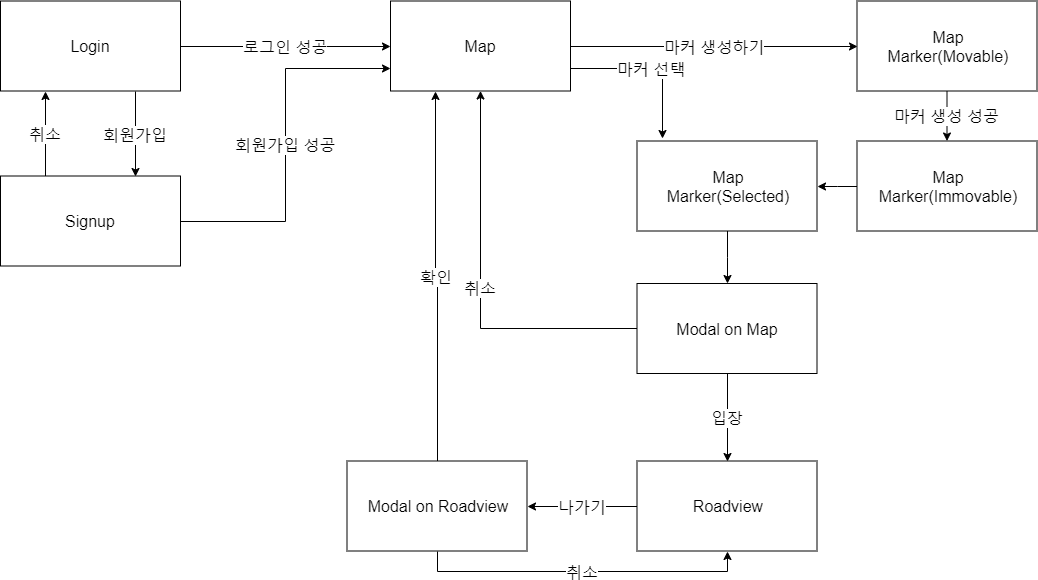

The diagram above was exported from draw.io. Its source (the exported page's mxGraphModel, read from the mxfile embedded in the PNG):
<mxGraphModel dx="1422" dy="713" grid="1" gridSize="10" guides="1" tooltips="1" connect="1" arrows="1" fold="1" page="1" pageScale="1" pageWidth="1169" pageHeight="827" math="0" shadow="0">
  <root>
    <mxCell id="0" />
    <mxCell id="1" parent="0" />
    <mxCell id="XhaBceOBOn7KBqWa9abq-25" value="회원가입" style="edgeStyle=orthogonalEdgeStyle;rounded=0;orthogonalLoop=1;jettySize=auto;html=1;exitX=0.75;exitY=1;exitDx=0;exitDy=0;entryX=0.75;entryY=0;entryDx=0;entryDy=0;fontSize=16;" parent="1" source="XhaBceOBOn7KBqWa9abq-17" target="XhaBceOBOn7KBqWa9abq-18" edge="1">
      <mxGeometry relative="1" as="geometry" />
    </mxCell>
    <mxCell id="XhaBceOBOn7KBqWa9abq-27" value="로그인 성공" style="edgeStyle=orthogonalEdgeStyle;rounded=0;orthogonalLoop=1;jettySize=auto;html=1;exitX=1;exitY=0.5;exitDx=0;exitDy=0;entryX=0;entryY=0.5;entryDx=0;entryDy=0;fontSize=16;" parent="1" source="XhaBceOBOn7KBqWa9abq-17" target="XhaBceOBOn7KBqWa9abq-19" edge="1">
      <mxGeometry relative="1" as="geometry" />
    </mxCell>
    <mxCell id="XhaBceOBOn7KBqWa9abq-17" value="Login" style="rounded=0;whiteSpace=wrap;html=1;fontSize=16;" parent="1" vertex="1">
      <mxGeometry x="80" y="127.5" width="180" height="90" as="geometry" />
    </mxCell>
    <mxCell id="XhaBceOBOn7KBqWa9abq-26" value="취소" style="edgeStyle=orthogonalEdgeStyle;rounded=0;orthogonalLoop=1;jettySize=auto;html=1;exitX=0.25;exitY=0;exitDx=0;exitDy=0;entryX=0.25;entryY=1;entryDx=0;entryDy=0;fontSize=16;" parent="1" source="XhaBceOBOn7KBqWa9abq-18" target="XhaBceOBOn7KBqWa9abq-17" edge="1">
      <mxGeometry relative="1" as="geometry" />
    </mxCell>
    <mxCell id="XhaBceOBOn7KBqWa9abq-28" value="회원가입 성공" style="edgeStyle=orthogonalEdgeStyle;rounded=0;orthogonalLoop=1;jettySize=auto;html=1;exitX=1;exitY=0.5;exitDx=0;exitDy=0;entryX=0;entryY=0.75;entryDx=0;entryDy=0;fontSize=16;" parent="1" source="XhaBceOBOn7KBqWa9abq-18" target="XhaBceOBOn7KBqWa9abq-19" edge="1">
      <mxGeometry relative="1" as="geometry" />
    </mxCell>
    <mxCell id="XhaBceOBOn7KBqWa9abq-18" value="Signup" style="rounded=0;whiteSpace=wrap;html=1;fontSize=16;" parent="1" vertex="1">
      <mxGeometry x="80" y="302.5" width="180" height="90" as="geometry" />
    </mxCell>
    <mxCell id="XhaBceOBOn7KBqWa9abq-32" value="마커 선택" style="edgeStyle=orthogonalEdgeStyle;rounded=0;orthogonalLoop=1;jettySize=auto;html=1;exitX=1;exitY=0.75;exitDx=0;exitDy=0;entryX=0.143;entryY=-0.026;entryDx=0;entryDy=0;entryPerimeter=0;fontSize=16;" parent="1" source="XhaBceOBOn7KBqWa9abq-19" target="XhaBceOBOn7KBqWa9abq-30" edge="1">
      <mxGeometry relative="1" as="geometry" />
    </mxCell>
    <mxCell id="XhaBceOBOn7KBqWa9abq-33" value="마커 생성하기" style="edgeStyle=orthogonalEdgeStyle;rounded=0;orthogonalLoop=1;jettySize=auto;html=1;entryX=0;entryY=0.5;entryDx=0;entryDy=0;fontSize=16;" parent="1" source="XhaBceOBOn7KBqWa9abq-19" target="XhaBceOBOn7KBqWa9abq-20" edge="1">
      <mxGeometry relative="1" as="geometry" />
    </mxCell>
    <mxCell id="XhaBceOBOn7KBqWa9abq-19" value="Map" style="rounded=0;whiteSpace=wrap;html=1;fontSize=16;" parent="1" vertex="1">
      <mxGeometry x="470" y="127.5" width="180" height="90" as="geometry" />
    </mxCell>
    <mxCell id="XhaBceOBOn7KBqWa9abq-34" value="마커 생성 성공" style="edgeStyle=orthogonalEdgeStyle;rounded=0;orthogonalLoop=1;jettySize=auto;html=1;fontSize=16;" parent="1" source="XhaBceOBOn7KBqWa9abq-20" target="XhaBceOBOn7KBqWa9abq-21" edge="1">
      <mxGeometry relative="1" as="geometry" />
    </mxCell>
    <mxCell id="XhaBceOBOn7KBqWa9abq-20" value="Map&lt;br&gt;Marker(Movable)" style="rounded=0;whiteSpace=wrap;html=1;fontSize=16;" parent="1" vertex="1">
      <mxGeometry x="936.5" y="127.5" width="180" height="90" as="geometry" />
    </mxCell>
    <mxCell id="XhaBceOBOn7KBqWa9abq-35" style="edgeStyle=orthogonalEdgeStyle;rounded=0;orthogonalLoop=1;jettySize=auto;html=1;entryX=1;entryY=0.5;entryDx=0;entryDy=0;fontSize=16;" parent="1" source="XhaBceOBOn7KBqWa9abq-21" target="XhaBceOBOn7KBqWa9abq-30" edge="1">
      <mxGeometry relative="1" as="geometry" />
    </mxCell>
    <mxCell id="XhaBceOBOn7KBqWa9abq-21" value="Map&lt;br&gt;Marker(Immovable)" style="rounded=0;whiteSpace=wrap;html=1;fontSize=16;" parent="1" vertex="1">
      <mxGeometry x="936.5" y="267.5" width="180" height="90" as="geometry" />
    </mxCell>
    <mxCell id="XhaBceOBOn7KBqWa9abq-45" value="나가기" style="edgeStyle=orthogonalEdgeStyle;rounded=0;orthogonalLoop=1;jettySize=auto;html=1;entryX=1;entryY=0.5;entryDx=0;entryDy=0;fontSize=16;" parent="1" source="XhaBceOBOn7KBqWa9abq-22" target="XhaBceOBOn7KBqWa9abq-23" edge="1">
      <mxGeometry relative="1" as="geometry" />
    </mxCell>
    <mxCell id="XhaBceOBOn7KBqWa9abq-22" value="Roadview" style="rounded=0;whiteSpace=wrap;html=1;fontSize=16;" parent="1" vertex="1">
      <mxGeometry x="716.5" y="587.5" width="180" height="90" as="geometry" />
    </mxCell>
    <mxCell id="XhaBceOBOn7KBqWa9abq-44" value="확인" style="edgeStyle=orthogonalEdgeStyle;rounded=0;orthogonalLoop=1;jettySize=auto;html=1;entryX=0.25;entryY=1;entryDx=0;entryDy=0;fontSize=16;" parent="1" source="XhaBceOBOn7KBqWa9abq-23" target="XhaBceOBOn7KBqWa9abq-19" edge="1">
      <mxGeometry relative="1" as="geometry" />
    </mxCell>
    <mxCell id="XhaBceOBOn7KBqWa9abq-46" value="취소" style="edgeStyle=orthogonalEdgeStyle;rounded=0;orthogonalLoop=1;jettySize=auto;html=1;fontSize=16;entryX=0.5;entryY=1;entryDx=0;entryDy=0;exitX=0.5;exitY=1;exitDx=0;exitDy=0;" parent="1" source="XhaBceOBOn7KBqWa9abq-23" target="XhaBceOBOn7KBqWa9abq-22" edge="1">
      <mxGeometry relative="1" as="geometry">
        <mxPoint x="516.5" y="737.5" as="targetPoint" />
      </mxGeometry>
    </mxCell>
    <mxCell id="XhaBceOBOn7KBqWa9abq-23" value="Modal on Roadview" style="rounded=0;whiteSpace=wrap;html=1;fontSize=16;" parent="1" vertex="1">
      <mxGeometry x="426.5" y="587.5" width="180" height="90" as="geometry" />
    </mxCell>
    <mxCell id="XhaBceOBOn7KBqWa9abq-37" value="취소" style="edgeStyle=orthogonalEdgeStyle;rounded=0;orthogonalLoop=1;jettySize=auto;html=1;fontSize=16;" parent="1" source="XhaBceOBOn7KBqWa9abq-24" target="XhaBceOBOn7KBqWa9abq-19" edge="1">
      <mxGeometry relative="1" as="geometry" />
    </mxCell>
    <mxCell id="XhaBceOBOn7KBqWa9abq-43" value="입장" style="edgeStyle=orthogonalEdgeStyle;rounded=0;orthogonalLoop=1;jettySize=auto;html=1;entryX=0.5;entryY=0;entryDx=0;entryDy=0;fontSize=16;" parent="1" source="XhaBceOBOn7KBqWa9abq-24" target="XhaBceOBOn7KBqWa9abq-22" edge="1">
      <mxGeometry relative="1" as="geometry" />
    </mxCell>
    <mxCell id="XhaBceOBOn7KBqWa9abq-24" value="Modal on Map" style="rounded=0;whiteSpace=wrap;html=1;fontSize=16;" parent="1" vertex="1">
      <mxGeometry x="716.5" y="410" width="180" height="90" as="geometry" />
    </mxCell>
    <mxCell id="XhaBceOBOn7KBqWa9abq-41" style="edgeStyle=orthogonalEdgeStyle;rounded=0;orthogonalLoop=1;jettySize=auto;html=1;entryX=0.5;entryY=0;entryDx=0;entryDy=0;fontSize=16;" parent="1" source="XhaBceOBOn7KBqWa9abq-30" target="XhaBceOBOn7KBqWa9abq-24" edge="1">
      <mxGeometry relative="1" as="geometry" />
    </mxCell>
    <mxCell id="XhaBceOBOn7KBqWa9abq-30" value="Map&lt;br&gt;Marker(Selected)" style="rounded=0;whiteSpace=wrap;html=1;fontSize=16;" parent="1" vertex="1">
      <mxGeometry x="716.5" y="267.5" width="180" height="90" as="geometry" />
    </mxCell>
  </root>
</mxGraphModel>